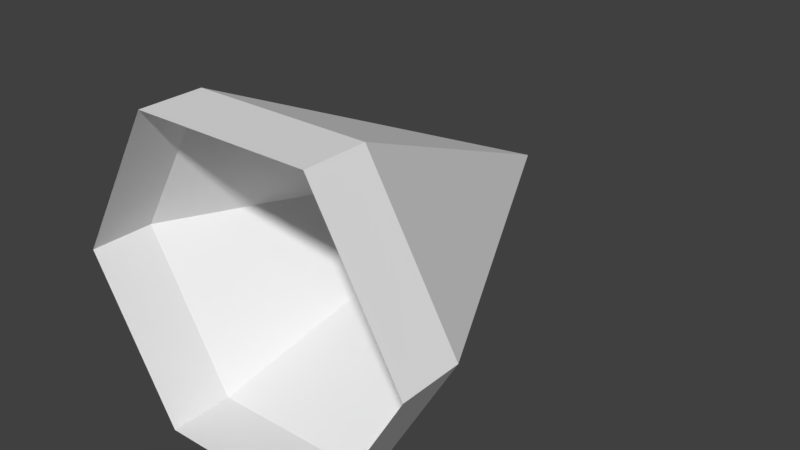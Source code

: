 # Source: fire.blend  (saved by Blender 2.79.0; exported with 4.5.12 LTS)
import bpy
from mathutils import Matrix  # noqa: F401  (used for matrix-valued properties, if any)

bpy.ops.wm.read_factory_settings(use_empty=True)
scene = bpy.context.scene
scene.name = 'Scene'

# ---- collections
col_collection_1 = bpy.data.collections.new('Collection 1'); scene.collection.children.link(col_collection_1)

# ---- world
world_world = bpy.data.worlds.new('World'); scene.world = world_world
world_world.color = (0.05088, 0.05088, 0.05088)
world_world.use_sun_shadow = False
world_world.sun_shadow_jitter_overblur = 0.0
world_world.cycles.sampling_method = 'MANUAL'

# ---- meshes
me_circle_001 = bpy.data.meshes.new('Circle.001')
me_circle_001.from_pydata([(0.125, -2.421e-08, 0.2165), (0.125, -2.421e-08, -0.2165), (0.25, -2.421e-08, -5.215e-08), (-0.125, -1.676e-08, 0.2165), (-0.25, -1.676e-08, -5.215e-08), (-0.125, -1.676e-08, -0.2165), (0.125, 0.09017, 0.2165), (3.163e-08, 0.5907, -4.47e-08), (0.125, 0.09017, -0.2165), (-0.125, 0.09017, 0.2165), (-0.25, 0.09017, -5.215e-08), (-0.125, 0.09017, -0.2165), (0.25, 0.09017, -5.215e-08)], [], [(5, 4, 10, 11), (3, 0, 6, 9), (1, 5, 11, 8), (4, 3, 9, 10), (0, 2, 12, 6), (2, 1, 8, 12), (7, 12, 8), (7, 8, 11), (7, 11, 10), (7, 10, 9), (7, 9, 6), (7, 6, 12)])
me_circle_001.use_remesh_preserve_volume = False
me_circle_001.use_remesh_preserve_attributes = False
me_circle_001.use_mirror_vertex_groups = False
me_circle_001.update()

# ---- objects
ob_circle = bpy.data.objects.new('Circle', me_circle_001)

# ---- transforms, parenting, visibility, modifiers, constraints
ob_circle.location = (0.0, 0.0, 0.0)
ob_circle.lineart.crease_threshold = 0.0

# ---- collection membership
col_collection_1.objects.link(ob_circle)

# ---- scene / render settings (as saved in the file)
scene.frame_start = 1; scene.frame_end = 250; scene.frame_set(1)
scene.render.engine = 'BLENDER_EEVEE_NEXT'
scene.render.resolution_percentage = 50
scene.render.dither_intensity = 0.0
scene.cycles.use_denoising = False
scene.cycles.samples = 128
scene.cycles.sampling_pattern = 'TABULATED_SOBOL'
scene.cycles.use_adaptive_sampling = False
scene.cycles.use_light_tree = False
scene.cycles.blur_glossy = 0.0
scene.cycles.sample_clamp_indirect = 0.0
scene.view_settings.view_transform = 'Standard'
bpy.context.view_layer.update()

# ---- added for rendering (the .blend has no active camera and no usable light): camera, sun
cam_auto = bpy.data.cameras.new('AutoCamera')
cam_auto.lens = 50.0
cam_auto.sensor_width = 36.0
cam_auto.clip_end = 1000.0
ob_auto_camera = bpy.data.objects.new('AutoCamera', cam_auto)
scene.collection.objects.link(ob_auto_camera)
ob_auto_camera.location = (0.820515, -0.689252, 0.656411)
ob_auto_camera.rotation_euler = (1.09748, -7.21219e-08, 0.694738)
scene.camera = ob_auto_camera
light_auto_sun = bpy.data.lights.new('AutoSun', 'SUN')
light_auto_sun.energy = 3.0
light_auto_sun.angle = 0.0523599
ob_auto_sun = bpy.data.objects.new('AutoSun', light_auto_sun)
scene.collection.objects.link(ob_auto_sun)
ob_auto_sun.rotation_euler = (0.872665, 0.174533, 0.523599)
bpy.context.view_layer.update()
